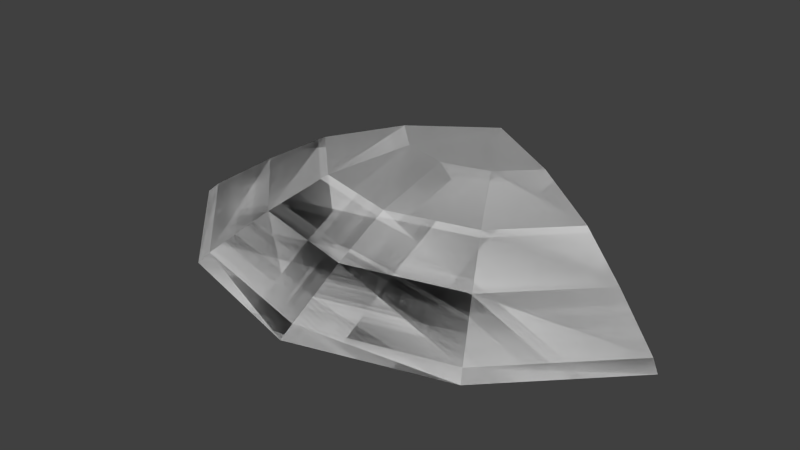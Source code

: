 # Source: tricap.blend  (saved by Blender 2.67.0; exported with 4.5.12 LTS)
import bpy
from mathutils import Matrix  # noqa: F401  (used for matrix-valued properties, if any)

bpy.ops.wm.read_factory_settings(use_empty=True)
scene = bpy.context.scene
scene.name = 'Scene'

# ---- collections
col_collection_1 = bpy.data.collections.new('Collection 1'); scene.collection.children.link(col_collection_1)

# ---- materials (node trees are filled in below, after node groups)
mat_material_001 = bpy.data.materials.new('Material.001')
mat_material_001.alpha_threshold = 0.0
mat_material_001.use_transparent_shadow = False
mat_material_001.diffuse_color = (0.64, 0.64, 0.64, 1.0)
mat_material_001.specular_color = (0.5, 0.5, 0.5)
mat_material_001.roughness = 0.5
mat_material_001.line_color = (0.0, 0.0, 0.0, 1.0)
mat_material_000 = bpy.data.materials.new('Material.000')
mat_material_000.alpha_threshold = 0.0
mat_material_000.use_transparent_shadow = False
mat_material_000.diffuse_color = (0.64, 0.64, 0.64, 1.0)
mat_material_000.specular_color = (0.5, 0.5, 0.5)
mat_material_000.roughness = 0.5
mat_material_000.line_color = (0.0, 0.0, 0.0, 1.0)

# ---- material node trees

# ---- world
world_world = bpy.data.worlds.new('World'); scene.world = world_world
world_world.color = (0.05088, 0.05088, 0.05088)
world_world.use_sun_shadow = False
world_world.sun_shadow_jitter_overblur = 0.0
world_world.cycles.sampling_method = 'MANUAL'
world_world.cycles.sample_map_resolution = 256

# ---- meshes
me_x_001 = bpy.data.meshes.new('X.001')
me_x_001.from_pydata([(-3.624e-08, 0.3809, 0.1338), (-5.267e-08, 0.02252, 0.01571), (-0.1221, 0.4136, 0.1338), (-0.2258, 0.2338, 0.0872), (-0.3012, 0.1032, 0.01571), (-0.375, -0.02452, -0.0687), (-0.2114, 0.5029, 0.1338), (-0.3912, 0.3992, 0.0872), (-0.5218, 0.3238, 0.01571), (-0.6495, 0.25, -0.0687), (4.594e-09, 0.625, 0.144), (0.2114, 0.5029, 0.1338), (0.3912, 0.3992, 0.0872), (0.5218, 0.3238, 0.01571), (0.6495, 0.25, -0.0687), (0.1221, 0.4136, 0.1338), (0.2258, 0.2338, 0.0872), (0.3012, 0.1032, 0.01571), (0.375, -0.02452, -0.0687), (-6.929e-08, 0.1733, 0.0872), (-1.252e-07, -0.125, -0.0687), (-3.624e-08, 0.3809, 0.123), (-0.1221, 0.4136, 0.123), (-0.2258, 0.2338, 0.07634), (-0.3012, 0.1032, 0.004849), (-0.3894, -0.04962, -0.0909), (-0.2114, 0.5029, 0.123), (-0.3912, 0.3992, 0.07634), (-0.5218, 0.3238, 0.004849), (-0.6708, 0.2334, -0.0909), (4.594e-09, 0.625, 0.1332), (0.2114, 0.5029, 0.123), (0.3912, 0.3992, 0.07634), (0.5218, 0.3238, 0.004849), (0.6708, 0.2334, -0.0909), (0.1221, 0.4136, 0.123), (0.2258, 0.2338, 0.07634), (0.3012, 0.1032, 0.004849), (0.3894, -0.04962, -0.0909), (-6.929e-08, 0.1733, 0.07634), (-1.339e-07, -0.1625, -0.0909), (-8.744e-08, 0.06134, 0.003436), (-0.02604, 0.08598, 0.003436), (-0.03483, 0.07078, 0.003436), (-0.04512, 0.05294, 0.003436), (0.02604, 0.08598, 0.003436), (0.03483, 0.07078, 0.003436), (0.04512, 0.05294, 0.003436), (-8.931e-08, 0.07891, 0.003436), (-9.671e-08, 0.03975, 0.003436)], [], [(5, 4, 8, 9), (4, 3, 7, 8), (3, 2, 6, 7), (14, 13, 17, 18), (13, 12, 16, 17), (12, 11, 15, 16), (1, 19, 3, 4), (19, 0, 2, 3), (0, 10, 2), (20, 1, 4, 5), (2, 10, 6), (11, 10, 15), (15, 10, 0), (18, 17, 1, 20), (17, 16, 19, 1), (16, 15, 0, 19), (25, 29, 28, 24), (24, 28, 27, 23), (23, 27, 26, 22), (34, 38, 37, 33), (33, 37, 36, 32), (32, 36, 35, 31), (23, 39, 48, 42), (39, 23, 22, 21), (21, 22, 30), (25, 24, 43, 44), (22, 26, 30), (31, 35, 30), (35, 21, 30), (36, 37, 46, 45), (39, 36, 45, 48), (36, 39, 21, 35), (7, 27, 28, 8), (10, 30, 26, 6), (13, 33, 32, 12), (8, 28, 29, 9), (11, 31, 30, 10), (14, 34, 33, 13), (9, 29, 25, 5), (20, 40, 38, 18), (6, 26, 27, 7), (5, 25, 40, 20), (18, 38, 34, 14), (12, 32, 31, 11), (41, 43, 42, 48), (49, 44, 43, 41), (47, 49, 41, 46), (46, 41, 48, 45), (38, 40, 49, 47), (24, 23, 42, 43), (37, 38, 47, 46), (40, 25, 44, 49)])
_uv = me_x_001.uv_layers.new(name='X_001-mesh-map-0')
_uv.uv.foreach_set('vector', [0.6274, 0.535, 0.651, 0.5758, 0.5805, 0.6463, 0.5396, 0.6228, 0.651, 0.5758, 0.6751, 0.6176, 0.6222, 0.6704, 0.5805, 0.6463, 0.6751, 0.6176, 0.7083, 0.6751, 0.6797, 0.7036, 0.6222, 0.6704, 0.955, 0.6228, 0.9141, 0.6463, 0.8436, 0.5758, 0.8672, 0.535, 0.9141, 0.6463, 0.8724, 0.6704, 0.8195, 0.6176, 0.8436, 0.5758, 0.8724, 0.6704, 0.8149, 0.7036, 0.7863, 0.6751, 0.8195, 0.6176, 0.7473, 0.55, 0.7473, 0.5982, 0.6751, 0.6176, 0.651, 0.5758, 0.7473, 0.5982, 0.7473, 0.6646, 0.7083, 0.6751, 0.6751, 0.6176, 0.7473, 0.6646, 0.7473, 0.7427, 0.7083, 0.6751, 0.7473, 0.5028, 0.7473, 0.55, 0.651, 0.5758, 0.6274, 0.535, 0.7083, 0.6751, 0.7473, 0.7427, 0.6797, 0.7036, 0.8149, 0.7036, 0.7473, 0.7427, 0.7863, 0.6751, 0.7863, 0.6751, 0.7473, 0.7427, 0.7473, 0.6646, 0.8672, 0.535, 0.8436, 0.5758, 0.7473, 0.55, 0.7473, 0.5028, 0.8436, 0.5758, 0.8195, 0.6176, 0.7473, 0.5982, 0.7473, 0.55, 0.8195, 0.6176, 0.7863, 0.6751, 0.7473, 0.6646, 0.7473, 0.5982, 0.6274, 0.535, 0.5396, 0.6228, 0.5805, 0.6463, 0.651, 0.5758, 0.651, 0.5758, 0.5805, 0.6463, 0.6222, 0.6704, 0.6751, 0.6176, 0.6751, 0.6176, 0.6222, 0.6704, 0.6797, 0.7036, 0.7083, 0.6751, 0.955, 0.6228, 0.8672, 0.535, 0.8436, 0.5758, 0.9141, 0.6463, 0.9141, 0.6463, 0.8436, 0.5758, 0.8195, 0.6176, 0.8724, 0.6704, 0.8724, 0.6704, 0.8195, 0.6176, 0.7863, 0.6751, 0.8149, 0.7036, 0.6751, 0.6176, 0.7473, 0.5982, 0.7473, 0.5982, 0.6751, 0.6176, 0.7473, 0.5982, 0.6751, 0.6176, 0.7083, 0.6751, 0.7473, 0.6646, 0.7473, 0.6646, 0.7083, 0.6751, 0.7473, 0.7427, 0.6274, 0.535, 0.651, 0.5758, 0.651, 0.5758, 0.6274, 0.535, 0.7083, 0.6751, 0.6797, 0.7036, 0.7473, 0.7427, 0.8149, 0.7036, 0.7863, 0.6751, 0.7473, 0.7427, 0.7863, 0.6751, 0.7473, 0.6646, 0.7473, 0.7427, 0.8195, 0.6176, 0.8436, 0.5758, 0.8436, 0.5758, 0.8195, 0.6176, 0.7473, 0.5982, 0.8195, 0.6176, 0.8195, 0.6176, 0.7473, 0.5982, 0.8195, 0.6176, 0.7473, 0.5982, 0.7473, 0.6646, 0.7863, 0.6751, 0.6222, 0.6704, 0.6222, 0.6704, 0.5805, 0.6463, 0.5805, 0.6463, 0.7473, 0.7427, 0.7473, 0.7427, 0.6797, 0.7036, 0.6797, 0.7036, 0.9141, 0.6463, 0.9141, 0.6463, 0.8724, 0.6704, 0.8724, 0.6704, 0.5805, 0.6463, 0.5805, 0.6463, 0.5396, 0.6228, 0.5396, 0.6228, 0.8149, 0.7036, 0.8149, 0.7036, 0.7473, 0.7427, 0.7473, 0.7427, 0.955, 0.6228, 0.955, 0.6228, 0.9141, 0.6463, 0.9141, 0.6463, 0.5396, 0.6228, 0.5396, 0.6228, 0.6274, 0.535, 0.6274, 0.535, 0.7473, 0.5028, 0.7473, 0.5028, 0.8672, 0.535, 0.8672, 0.535, 0.6797, 0.7036, 0.6797, 0.7036, 0.6222, 0.6704, 0.6222, 0.6704, 0.6274, 0.535, 0.6274, 0.535, 0.7473, 0.5028, 0.7473, 0.5028, 0.8672, 0.535, 0.8672, 0.535, 0.955, 0.6228, 0.955, 0.6228, 0.8724, 0.6704, 0.8724, 0.6704, 0.8149, 0.7036, 0.8149, 0.7036, 0.7473, 0.55, 0.651, 0.5758, 0.6751, 0.6176, 0.7473, 0.5982, 0.7473, 0.5028, 0.6274, 0.535, 0.651, 0.5758, 0.7473, 0.55, 0.8672, 0.535, 0.7473, 0.5028, 0.7473, 0.55, 0.8436, 0.5758, 0.8436, 0.5758, 0.7473, 0.55, 0.7473, 0.5982, 0.8195, 0.6176, 0.8672, 0.535, 0.7473, 0.5028, 0.7473, 0.5028, 0.8672, 0.535, 0.651, 0.5758, 0.6751, 0.6176, 0.6751, 0.6176, 0.651, 0.5758, 0.8436, 0.5758, 0.8672, 0.535, 0.8672, 0.535, 0.8436, 0.5758, 0.7473, 0.5028, 0.6274, 0.535, 0.6274, 0.535, 0.7473, 0.5028])
me_x_001.materials.append(mat_material_001)
me_x_001.use_remesh_preserve_volume = False
me_x_001.use_remesh_preserve_attributes = False
me_x_001.use_mirror_vertex_groups = False
me_x_001.update()
me_x_000 = bpy.data.meshes.new('X.000')
me_x_000.from_pydata([(-3.624e-08, 0.3809, 0.1338), (-5.267e-08, 0.02252, 0.01571), (-0.1221, 0.4136, 0.1338), (-0.2258, 0.2338, 0.0872), (-0.3012, 0.1032, 0.01571), (-0.375, -0.02452, -0.0687), (-0.2114, 0.5029, 0.1338), (-0.3912, 0.3992, 0.0872), (-0.5218, 0.3238, 0.01571), (-0.6495, 0.25, -0.0687), (4.594e-09, 0.625, 0.144), (0.2114, 0.5029, 0.1338), (0.3912, 0.3992, 0.0872), (0.5218, 0.3238, 0.01571), (0.6495, 0.25, -0.0687), (0.1221, 0.4136, 0.1338), (0.2258, 0.2338, 0.0872), (0.3012, 0.1032, 0.01571), (0.375, -0.02452, -0.0687), (-6.929e-08, 0.1733, 0.0872), (-1.252e-07, -0.125, -0.0687), (-3.624e-08, 0.3809, 0.123), (-0.1221, 0.4136, 0.123), (-0.2258, 0.2338, 0.07634), (-0.3012, 0.1032, 0.004849), (-0.3894, -0.04962, -0.0909), (-0.2114, 0.5029, 0.123), (-0.3912, 0.3992, 0.07634), (-0.5218, 0.3238, 0.004849), (-0.6708, 0.2334, -0.0909), (4.594e-09, 0.625, 0.1332), (0.2114, 0.5029, 0.123), (0.3912, 0.3992, 0.07634), (0.5218, 0.3238, 0.004849), (0.6708, 0.2334, -0.0909), (0.1221, 0.4136, 0.123), (0.2258, 0.2338, 0.07634), (0.3012, 0.1032, 0.004849), (0.3894, -0.04962, -0.0909), (-6.929e-08, 0.1733, 0.07634), (-1.339e-07, -0.1625, -0.0909), (-8.744e-08, 0.06134, 0.003436), (-0.02604, 0.08598, 0.003436), (-0.03483, 0.07078, 0.003436), (-0.04512, 0.05294, 0.003436), (0.02604, 0.08598, 0.003436), (0.03483, 0.07078, 0.003436), (0.04512, 0.05294, 0.003436), (-8.931e-08, 0.07891, 0.003436), (-9.671e-08, 0.03975, 0.003436)], [], [(5, 4, 8, 9), (4, 3, 7, 8), (3, 2, 6, 7), (14, 13, 17, 18), (13, 12, 16, 17), (12, 11, 15, 16), (1, 19, 3, 4), (19, 0, 2, 3), (0, 10, 2), (20, 1, 4, 5), (2, 10, 6), (11, 10, 15), (15, 10, 0), (18, 17, 1, 20), (17, 16, 19, 1), (16, 15, 0, 19), (25, 29, 28, 24), (24, 28, 27, 23), (23, 27, 26, 22), (34, 38, 37, 33), (33, 37, 36, 32), (32, 36, 35, 31), (23, 39, 48, 42), (39, 23, 22, 21), (21, 22, 30), (25, 24, 43, 44), (22, 26, 30), (31, 35, 30), (35, 21, 30), (36, 37, 46, 45), (39, 36, 45, 48), (36, 39, 21, 35), (7, 27, 28, 8), (10, 30, 26, 6), (13, 33, 32, 12), (8, 28, 29, 9), (11, 31, 30, 10), (14, 34, 33, 13), (9, 29, 25, 5), (20, 40, 38, 18), (6, 26, 27, 7), (5, 25, 40, 20), (18, 38, 34, 14), (12, 32, 31, 11), (41, 43, 42, 48), (49, 44, 43, 41), (47, 49, 41, 46), (46, 41, 48, 45), (38, 40, 49, 47), (24, 23, 42, 43), (37, 38, 47, 46), (40, 25, 44, 49)])
_uv = me_x_000.uv_layers.new(name='X_001-mesh-map-0')
_uv.uv.foreach_set('vector', [0.6274, 0.535, 0.651, 0.5758, 0.5805, 0.6463, 0.5396, 0.6228, 0.651, 0.5758, 0.6751, 0.6176, 0.6222, 0.6704, 0.5805, 0.6463, 0.6751, 0.6176, 0.7083, 0.6751, 0.6797, 0.7036, 0.6222, 0.6704, 0.955, 0.6228, 0.9141, 0.6463, 0.8436, 0.5758, 0.8672, 0.535, 0.9141, 0.6463, 0.8724, 0.6704, 0.8195, 0.6176, 0.8436, 0.5758, 0.8724, 0.6704, 0.8149, 0.7036, 0.7863, 0.6751, 0.8195, 0.6176, 0.7473, 0.55, 0.7473, 0.5982, 0.6751, 0.6176, 0.651, 0.5758, 0.7473, 0.5982, 0.7473, 0.6646, 0.7083, 0.6751, 0.6751, 0.6176, 0.7473, 0.6646, 0.7473, 0.7427, 0.7083, 0.6751, 0.7473, 0.5028, 0.7473, 0.55, 0.651, 0.5758, 0.6274, 0.535, 0.7083, 0.6751, 0.7473, 0.7427, 0.6797, 0.7036, 0.8149, 0.7036, 0.7473, 0.7427, 0.7863, 0.6751, 0.7863, 0.6751, 0.7473, 0.7427, 0.7473, 0.6646, 0.8672, 0.535, 0.8436, 0.5758, 0.7473, 0.55, 0.7473, 0.5028, 0.8436, 0.5758, 0.8195, 0.6176, 0.7473, 0.5982, 0.7473, 0.55, 0.8195, 0.6176, 0.7863, 0.6751, 0.7473, 0.6646, 0.7473, 0.5982, 0.6274, 0.535, 0.5396, 0.6228, 0.5805, 0.6463, 0.651, 0.5758, 0.651, 0.5758, 0.5805, 0.6463, 0.6222, 0.6704, 0.6751, 0.6176, 0.6751, 0.6176, 0.6222, 0.6704, 0.6797, 0.7036, 0.7083, 0.6751, 0.955, 0.6228, 0.8672, 0.535, 0.8436, 0.5758, 0.9141, 0.6463, 0.9141, 0.6463, 0.8436, 0.5758, 0.8195, 0.6176, 0.8724, 0.6704, 0.8724, 0.6704, 0.8195, 0.6176, 0.7863, 0.6751, 0.8149, 0.7036, 0.6751, 0.6176, 0.7473, 0.5982, 0.7473, 0.5982, 0.6751, 0.6176, 0.7473, 0.5982, 0.6751, 0.6176, 0.7083, 0.6751, 0.7473, 0.6646, 0.7473, 0.6646, 0.7083, 0.6751, 0.7473, 0.7427, 0.6274, 0.535, 0.651, 0.5758, 0.651, 0.5758, 0.6274, 0.535, 0.7083, 0.6751, 0.6797, 0.7036, 0.7473, 0.7427, 0.8149, 0.7036, 0.7863, 0.6751, 0.7473, 0.7427, 0.7863, 0.6751, 0.7473, 0.6646, 0.7473, 0.7427, 0.8195, 0.6176, 0.8436, 0.5758, 0.8436, 0.5758, 0.8195, 0.6176, 0.7473, 0.5982, 0.8195, 0.6176, 0.8195, 0.6176, 0.7473, 0.5982, 0.8195, 0.6176, 0.7473, 0.5982, 0.7473, 0.6646, 0.7863, 0.6751, 0.6222, 0.6704, 0.6222, 0.6704, 0.5805, 0.6463, 0.5805, 0.6463, 0.7473, 0.7427, 0.7473, 0.7427, 0.6797, 0.7036, 0.6797, 0.7036, 0.9141, 0.6463, 0.9141, 0.6463, 0.8724, 0.6704, 0.8724, 0.6704, 0.5805, 0.6463, 0.5805, 0.6463, 0.5396, 0.6228, 0.5396, 0.6228, 0.8149, 0.7036, 0.8149, 0.7036, 0.7473, 0.7427, 0.7473, 0.7427, 0.955, 0.6228, 0.955, 0.6228, 0.9141, 0.6463, 0.9141, 0.6463, 0.5396, 0.6228, 0.5396, 0.6228, 0.6274, 0.535, 0.6274, 0.535, 0.7473, 0.5028, 0.7473, 0.5028, 0.8672, 0.535, 0.8672, 0.535, 0.6797, 0.7036, 0.6797, 0.7036, 0.6222, 0.6704, 0.6222, 0.6704, 0.6274, 0.535, 0.6274, 0.535, 0.7473, 0.5028, 0.7473, 0.5028, 0.8672, 0.535, 0.8672, 0.535, 0.955, 0.6228, 0.955, 0.6228, 0.8724, 0.6704, 0.8724, 0.6704, 0.8149, 0.7036, 0.8149, 0.7036, 0.7473, 0.55, 0.651, 0.5758, 0.6751, 0.6176, 0.7473, 0.5982, 0.7473, 0.5028, 0.6274, 0.535, 0.651, 0.5758, 0.7473, 0.55, 0.8672, 0.535, 0.7473, 0.5028, 0.7473, 0.55, 0.8436, 0.5758, 0.8436, 0.5758, 0.7473, 0.55, 0.7473, 0.5982, 0.8195, 0.6176, 0.8672, 0.535, 0.7473, 0.5028, 0.7473, 0.5028, 0.8672, 0.535, 0.651, 0.5758, 0.6751, 0.6176, 0.6751, 0.6176, 0.651, 0.5758, 0.8436, 0.5758, 0.8672, 0.535, 0.8672, 0.535, 0.8436, 0.5758, 0.7473, 0.5028, 0.6274, 0.535, 0.6274, 0.535, 0.7473, 0.5028])
me_x_000.materials.append(mat_material_000)
me_x_000.use_remesh_preserve_volume = False
me_x_000.use_remesh_preserve_attributes = False
me_x_000.use_mirror_vertex_groups = False
me_x_000.update()

# ---- objects
ob_node_collider = bpy.data.objects.new('node_collider', me_x_001)
ob_node_collider_001 = bpy.data.objects.new('node_collider.001', me_x_000)

# ---- transforms, parenting, visibility, modifiers, constraints
ob_node_collider.location = (0.0, 0.0, 0.0)
ob_node_collider.lineart.crease_threshold = 0.0
ob_node_collider_001.location = (0.0, 0.0, 0.0)
ob_node_collider_001.lineart.crease_threshold = 0.0

# ---- collection membership
col_collection_1.objects.link(ob_node_collider)
col_collection_1.objects.link(ob_node_collider_001)

# ---- scene / render settings (as saved in the file)
scene.frame_start = 1; scene.frame_end = 250; scene.frame_set(1)
scene.render.engine = 'BLENDER_EEVEE_NEXT'
scene.render.image_settings.color_mode = 'RGB'
scene.render.image_settings.compression = 90
scene.render.resolution_percentage = 50
scene.render.dither_intensity = 0.0
scene.cycles.use_denoising = False
scene.cycles.samples = 10
scene.cycles.sampling_pattern = 'TABULATED_SOBOL'
scene.cycles.light_sampling_threshold = 0.0
scene.cycles.use_adaptive_sampling = False
scene.cycles.use_light_tree = False
scene.cycles.blur_glossy = 0.0
scene.cycles.volume_bounces = 1
scene.cycles.pixel_filter_type = 'GAUSSIAN'
scene.cycles.sample_clamp_indirect = 0.0
scene.view_settings.view_transform = 'Standard'
bpy.context.view_layer.update()

# ---- added for rendering (the .blend has no active camera and no usable light): camera, sun
cam_auto = bpy.data.cameras.new('AutoCamera')
cam_auto.lens = 50.0
cam_auto.sensor_width = 36.0
cam_auto.clip_end = 1000.0
ob_auto_camera = bpy.data.objects.new('AutoCamera', cam_auto)
scene.collection.objects.link(ob_auto_camera)
ob_auto_camera.location = (1.4556, -1.51548, 1.19105)
ob_auto_camera.rotation_euler = (1.09748, -7.21219e-08, 0.694738)
scene.camera = ob_auto_camera
light_auto_sun = bpy.data.lights.new('AutoSun', 'SUN')
light_auto_sun.energy = 3.0
light_auto_sun.angle = 0.0523599
ob_auto_sun = bpy.data.objects.new('AutoSun', light_auto_sun)
scene.collection.objects.link(ob_auto_sun)
ob_auto_sun.rotation_euler = (0.872665, 0.174533, 0.523599)
bpy.context.view_layer.update()
